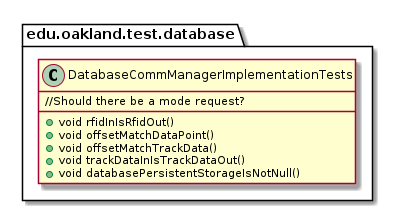

The diagram above was rendered by PlantUML. Its source (embedded in the PNG):
@startuml DatabaseCommManagerImplementationTests

package edu.oakland.test.database {
    class DatabaseCommManagerImplementationTests {
        + void rfidInIsRfidOut()
        + void offsetMatchDataPoint()
        + void offsetMatchTrackData()
        + void trackDataInIsTrackDataOut()
        + void databasePersistentStorageIsNotNull() 
        //Should there be a mode request?

    }
}

@enduml